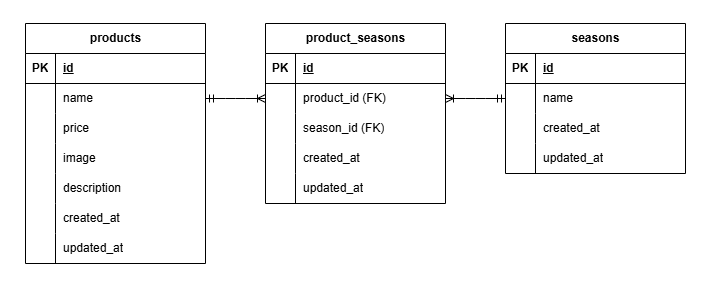

The diagram above was exported from draw.io. Its source (the exported page's mxGraphModel, read from the mxfile embedded in the PNG):
<mxGraphModel dx="748" dy="563" grid="0" gridSize="10" guides="1" tooltips="1" connect="1" arrows="1" fold="1" page="1" pageScale="1" pageWidth="850" pageHeight="1100" background="#FFFFFF" math="0" shadow="0">
  <root>
    <mxCell id="0" />
    <mxCell id="1" parent="0" />
    <mxCell id="68" value="" style="rounded=0;whiteSpace=wrap;html=1;strokeColor=#FFFFFF;" vertex="1" parent="1">
      <mxGeometry x="15" y="37" width="710" height="286" as="geometry" />
    </mxCell>
    <mxCell id="15" value="products" style="shape=table;startSize=30;container=1;collapsible=1;childLayout=tableLayout;fixedRows=1;rowLines=0;fontStyle=1;align=center;resizeLast=1;html=1;" parent="1" vertex="1">
      <mxGeometry x="40" y="60" width="180" height="240" as="geometry" />
    </mxCell>
    <mxCell id="16" value="" style="shape=tableRow;horizontal=0;startSize=0;swimlaneHead=0;swimlaneBody=0;fillColor=none;collapsible=0;dropTarget=0;points=[[0,0.5],[1,0.5]];portConstraint=eastwest;top=0;left=0;right=0;bottom=1;" parent="15" vertex="1">
      <mxGeometry y="30" width="180" height="30" as="geometry" />
    </mxCell>
    <mxCell id="17" value="PK" style="shape=partialRectangle;connectable=0;fillColor=none;top=0;left=0;bottom=0;right=0;fontStyle=1;overflow=hidden;whiteSpace=wrap;html=1;" parent="16" vertex="1">
      <mxGeometry width="30" height="30" as="geometry">
        <mxRectangle width="30" height="30" as="alternateBounds" />
      </mxGeometry>
    </mxCell>
    <mxCell id="18" value="id" style="shape=partialRectangle;connectable=0;fillColor=none;top=0;left=0;bottom=0;right=0;align=left;spacingLeft=6;fontStyle=5;overflow=hidden;whiteSpace=wrap;html=1;" parent="16" vertex="1">
      <mxGeometry x="30" width="150" height="30" as="geometry">
        <mxRectangle width="150" height="30" as="alternateBounds" />
      </mxGeometry>
    </mxCell>
    <mxCell id="19" value="" style="shape=tableRow;horizontal=0;startSize=0;swimlaneHead=0;swimlaneBody=0;fillColor=none;collapsible=0;dropTarget=0;points=[[0,0.5],[1,0.5]];portConstraint=eastwest;top=0;left=0;right=0;bottom=0;" parent="15" vertex="1">
      <mxGeometry y="60" width="180" height="30" as="geometry" />
    </mxCell>
    <mxCell id="20" value="" style="shape=partialRectangle;connectable=0;fillColor=none;top=0;left=0;bottom=0;right=0;editable=1;overflow=hidden;whiteSpace=wrap;html=1;" parent="19" vertex="1">
      <mxGeometry width="30" height="30" as="geometry">
        <mxRectangle width="30" height="30" as="alternateBounds" />
      </mxGeometry>
    </mxCell>
    <mxCell id="21" value="name" style="shape=partialRectangle;connectable=0;fillColor=none;top=0;left=0;bottom=0;right=0;align=left;spacingLeft=6;overflow=hidden;whiteSpace=wrap;html=1;" parent="19" vertex="1">
      <mxGeometry x="30" width="150" height="30" as="geometry">
        <mxRectangle width="150" height="30" as="alternateBounds" />
      </mxGeometry>
    </mxCell>
    <mxCell id="22" value="" style="shape=tableRow;horizontal=0;startSize=0;swimlaneHead=0;swimlaneBody=0;fillColor=none;collapsible=0;dropTarget=0;points=[[0,0.5],[1,0.5]];portConstraint=eastwest;top=0;left=0;right=0;bottom=0;" parent="15" vertex="1">
      <mxGeometry y="90" width="180" height="30" as="geometry" />
    </mxCell>
    <mxCell id="23" value="" style="shape=partialRectangle;connectable=0;fillColor=none;top=0;left=0;bottom=0;right=0;editable=1;overflow=hidden;whiteSpace=wrap;html=1;" parent="22" vertex="1">
      <mxGeometry width="30" height="30" as="geometry">
        <mxRectangle width="30" height="30" as="alternateBounds" />
      </mxGeometry>
    </mxCell>
    <mxCell id="24" value="price" style="shape=partialRectangle;connectable=0;fillColor=none;top=0;left=0;bottom=0;right=0;align=left;spacingLeft=6;overflow=hidden;whiteSpace=wrap;html=1;" parent="22" vertex="1">
      <mxGeometry x="30" width="150" height="30" as="geometry">
        <mxRectangle width="150" height="30" as="alternateBounds" />
      </mxGeometry>
    </mxCell>
    <mxCell id="25" value="" style="shape=tableRow;horizontal=0;startSize=0;swimlaneHead=0;swimlaneBody=0;fillColor=none;collapsible=0;dropTarget=0;points=[[0,0.5],[1,0.5]];portConstraint=eastwest;top=0;left=0;right=0;bottom=0;" parent="15" vertex="1">
      <mxGeometry y="120" width="180" height="30" as="geometry" />
    </mxCell>
    <mxCell id="26" value="" style="shape=partialRectangle;connectable=0;fillColor=none;top=0;left=0;bottom=0;right=0;editable=1;overflow=hidden;whiteSpace=wrap;html=1;" parent="25" vertex="1">
      <mxGeometry width="30" height="30" as="geometry">
        <mxRectangle width="30" height="30" as="alternateBounds" />
      </mxGeometry>
    </mxCell>
    <mxCell id="27" value="image" style="shape=partialRectangle;connectable=0;fillColor=none;top=0;left=0;bottom=0;right=0;align=left;spacingLeft=6;overflow=hidden;whiteSpace=wrap;html=1;" parent="25" vertex="1">
      <mxGeometry x="30" width="150" height="30" as="geometry">
        <mxRectangle width="150" height="30" as="alternateBounds" />
      </mxGeometry>
    </mxCell>
    <mxCell id="57" value="" style="shape=tableRow;horizontal=0;startSize=0;swimlaneHead=0;swimlaneBody=0;fillColor=none;collapsible=0;dropTarget=0;points=[[0,0.5],[1,0.5]];portConstraint=eastwest;top=0;left=0;right=0;bottom=0;" parent="15" vertex="1">
      <mxGeometry y="150" width="180" height="30" as="geometry" />
    </mxCell>
    <mxCell id="58" value="" style="shape=partialRectangle;connectable=0;fillColor=none;top=0;left=0;bottom=0;right=0;editable=1;overflow=hidden;whiteSpace=wrap;html=1;" parent="57" vertex="1">
      <mxGeometry width="30" height="30" as="geometry">
        <mxRectangle width="30" height="30" as="alternateBounds" />
      </mxGeometry>
    </mxCell>
    <mxCell id="59" value="description" style="shape=partialRectangle;connectable=0;fillColor=none;top=0;left=0;bottom=0;right=0;align=left;spacingLeft=6;overflow=hidden;whiteSpace=wrap;html=1;" parent="57" vertex="1">
      <mxGeometry x="30" width="150" height="30" as="geometry">
        <mxRectangle width="150" height="30" as="alternateBounds" />
      </mxGeometry>
    </mxCell>
    <mxCell id="60" value="" style="shape=tableRow;horizontal=0;startSize=0;swimlaneHead=0;swimlaneBody=0;fillColor=none;collapsible=0;dropTarget=0;points=[[0,0.5],[1,0.5]];portConstraint=eastwest;top=0;left=0;right=0;bottom=0;" parent="15" vertex="1">
      <mxGeometry y="180" width="180" height="30" as="geometry" />
    </mxCell>
    <mxCell id="61" value="" style="shape=partialRectangle;connectable=0;fillColor=none;top=0;left=0;bottom=0;right=0;editable=1;overflow=hidden;whiteSpace=wrap;html=1;" parent="60" vertex="1">
      <mxGeometry width="30" height="30" as="geometry">
        <mxRectangle width="30" height="30" as="alternateBounds" />
      </mxGeometry>
    </mxCell>
    <mxCell id="62" value="created_at" style="shape=partialRectangle;connectable=0;fillColor=none;top=0;left=0;bottom=0;right=0;align=left;spacingLeft=6;overflow=hidden;whiteSpace=wrap;html=1;" parent="60" vertex="1">
      <mxGeometry x="30" width="150" height="30" as="geometry">
        <mxRectangle width="150" height="30" as="alternateBounds" />
      </mxGeometry>
    </mxCell>
    <mxCell id="54" value="" style="shape=tableRow;horizontal=0;startSize=0;swimlaneHead=0;swimlaneBody=0;fillColor=none;collapsible=0;dropTarget=0;points=[[0,0.5],[1,0.5]];portConstraint=eastwest;top=0;left=0;right=0;bottom=0;" parent="15" vertex="1">
      <mxGeometry y="210" width="180" height="30" as="geometry" />
    </mxCell>
    <mxCell id="55" value="" style="shape=partialRectangle;connectable=0;fillColor=none;top=0;left=0;bottom=0;right=0;editable=1;overflow=hidden;whiteSpace=wrap;html=1;" parent="54" vertex="1">
      <mxGeometry width="30" height="30" as="geometry">
        <mxRectangle width="30" height="30" as="alternateBounds" />
      </mxGeometry>
    </mxCell>
    <mxCell id="56" value="updated_at" style="shape=partialRectangle;connectable=0;fillColor=none;top=0;left=0;bottom=0;right=0;align=left;spacingLeft=6;overflow=hidden;whiteSpace=wrap;html=1;" parent="54" vertex="1">
      <mxGeometry x="30" width="150" height="30" as="geometry">
        <mxRectangle width="150" height="30" as="alternateBounds" />
      </mxGeometry>
    </mxCell>
    <mxCell id="28" value="product_seasons" style="shape=table;startSize=30;container=1;collapsible=1;childLayout=tableLayout;fixedRows=1;rowLines=0;fontStyle=1;align=center;resizeLast=1;html=1;" parent="1" vertex="1">
      <mxGeometry x="280" y="60" width="180" height="180" as="geometry" />
    </mxCell>
    <mxCell id="29" value="" style="shape=tableRow;horizontal=0;startSize=0;swimlaneHead=0;swimlaneBody=0;fillColor=none;collapsible=0;dropTarget=0;points=[[0,0.5],[1,0.5]];portConstraint=eastwest;top=0;left=0;right=0;bottom=1;" parent="28" vertex="1">
      <mxGeometry y="30" width="180" height="30" as="geometry" />
    </mxCell>
    <mxCell id="30" value="PK" style="shape=partialRectangle;connectable=0;fillColor=none;top=0;left=0;bottom=0;right=0;fontStyle=1;overflow=hidden;whiteSpace=wrap;html=1;" parent="29" vertex="1">
      <mxGeometry width="30" height="30" as="geometry">
        <mxRectangle width="30" height="30" as="alternateBounds" />
      </mxGeometry>
    </mxCell>
    <mxCell id="31" value="id" style="shape=partialRectangle;connectable=0;fillColor=none;top=0;left=0;bottom=0;right=0;align=left;spacingLeft=6;fontStyle=5;overflow=hidden;whiteSpace=wrap;html=1;" parent="29" vertex="1">
      <mxGeometry x="30" width="150" height="30" as="geometry">
        <mxRectangle width="150" height="30" as="alternateBounds" />
      </mxGeometry>
    </mxCell>
    <mxCell id="32" value="" style="shape=tableRow;horizontal=0;startSize=0;swimlaneHead=0;swimlaneBody=0;fillColor=none;collapsible=0;dropTarget=0;points=[[0,0.5],[1,0.5]];portConstraint=eastwest;top=0;left=0;right=0;bottom=0;" parent="28" vertex="1">
      <mxGeometry y="60" width="180" height="30" as="geometry" />
    </mxCell>
    <mxCell id="33" value="" style="shape=partialRectangle;connectable=0;fillColor=none;top=0;left=0;bottom=0;right=0;editable=1;overflow=hidden;whiteSpace=wrap;html=1;" parent="32" vertex="1">
      <mxGeometry width="30" height="30" as="geometry">
        <mxRectangle width="30" height="30" as="alternateBounds" />
      </mxGeometry>
    </mxCell>
    <mxCell id="34" value="product_id (FK)" style="shape=partialRectangle;connectable=0;fillColor=none;top=0;left=0;bottom=0;right=0;align=left;spacingLeft=6;overflow=hidden;whiteSpace=wrap;html=1;" parent="32" vertex="1">
      <mxGeometry x="30" width="150" height="30" as="geometry">
        <mxRectangle width="150" height="30" as="alternateBounds" />
      </mxGeometry>
    </mxCell>
    <mxCell id="35" value="" style="shape=tableRow;horizontal=0;startSize=0;swimlaneHead=0;swimlaneBody=0;fillColor=none;collapsible=0;dropTarget=0;points=[[0,0.5],[1,0.5]];portConstraint=eastwest;top=0;left=0;right=0;bottom=0;" parent="28" vertex="1">
      <mxGeometry y="90" width="180" height="30" as="geometry" />
    </mxCell>
    <mxCell id="36" value="" style="shape=partialRectangle;connectable=0;fillColor=none;top=0;left=0;bottom=0;right=0;editable=1;overflow=hidden;whiteSpace=wrap;html=1;" parent="35" vertex="1">
      <mxGeometry width="30" height="30" as="geometry">
        <mxRectangle width="30" height="30" as="alternateBounds" />
      </mxGeometry>
    </mxCell>
    <mxCell id="37" value="season_id&amp;nbsp;(FK)" style="shape=partialRectangle;connectable=0;fillColor=none;top=0;left=0;bottom=0;right=0;align=left;spacingLeft=6;overflow=hidden;whiteSpace=wrap;html=1;" parent="35" vertex="1">
      <mxGeometry x="30" width="150" height="30" as="geometry">
        <mxRectangle width="150" height="30" as="alternateBounds" />
      </mxGeometry>
    </mxCell>
    <mxCell id="38" value="" style="shape=tableRow;horizontal=0;startSize=0;swimlaneHead=0;swimlaneBody=0;fillColor=none;collapsible=0;dropTarget=0;points=[[0,0.5],[1,0.5]];portConstraint=eastwest;top=0;left=0;right=0;bottom=0;" parent="28" vertex="1">
      <mxGeometry y="120" width="180" height="30" as="geometry" />
    </mxCell>
    <mxCell id="39" value="" style="shape=partialRectangle;connectable=0;fillColor=none;top=0;left=0;bottom=0;right=0;editable=1;overflow=hidden;whiteSpace=wrap;html=1;" parent="38" vertex="1">
      <mxGeometry width="30" height="30" as="geometry">
        <mxRectangle width="30" height="30" as="alternateBounds" />
      </mxGeometry>
    </mxCell>
    <mxCell id="40" value="created_at" style="shape=partialRectangle;connectable=0;fillColor=none;top=0;left=0;bottom=0;right=0;align=left;spacingLeft=6;overflow=hidden;whiteSpace=wrap;html=1;" parent="38" vertex="1">
      <mxGeometry x="30" width="150" height="30" as="geometry">
        <mxRectangle width="150" height="30" as="alternateBounds" />
      </mxGeometry>
    </mxCell>
    <mxCell id="63" value="" style="shape=tableRow;horizontal=0;startSize=0;swimlaneHead=0;swimlaneBody=0;fillColor=none;collapsible=0;dropTarget=0;points=[[0,0.5],[1,0.5]];portConstraint=eastwest;top=0;left=0;right=0;bottom=0;" parent="28" vertex="1">
      <mxGeometry y="150" width="180" height="30" as="geometry" />
    </mxCell>
    <mxCell id="64" value="" style="shape=partialRectangle;connectable=0;fillColor=none;top=0;left=0;bottom=0;right=0;editable=1;overflow=hidden;whiteSpace=wrap;html=1;" parent="63" vertex="1">
      <mxGeometry width="30" height="30" as="geometry">
        <mxRectangle width="30" height="30" as="alternateBounds" />
      </mxGeometry>
    </mxCell>
    <mxCell id="65" value="updated_at" style="shape=partialRectangle;connectable=0;fillColor=none;top=0;left=0;bottom=0;right=0;align=left;spacingLeft=6;overflow=hidden;whiteSpace=wrap;html=1;" parent="63" vertex="1">
      <mxGeometry x="30" width="150" height="30" as="geometry">
        <mxRectangle width="150" height="30" as="alternateBounds" />
      </mxGeometry>
    </mxCell>
    <mxCell id="41" value="seasons" style="shape=table;startSize=30;container=1;collapsible=1;childLayout=tableLayout;fixedRows=1;rowLines=0;fontStyle=1;align=center;resizeLast=1;html=1;" parent="1" vertex="1">
      <mxGeometry x="520" y="60" width="180" height="150" as="geometry" />
    </mxCell>
    <mxCell id="42" value="" style="shape=tableRow;horizontal=0;startSize=0;swimlaneHead=0;swimlaneBody=0;fillColor=none;collapsible=0;dropTarget=0;points=[[0,0.5],[1,0.5]];portConstraint=eastwest;top=0;left=0;right=0;bottom=1;" parent="41" vertex="1">
      <mxGeometry y="30" width="180" height="30" as="geometry" />
    </mxCell>
    <mxCell id="43" value="PK" style="shape=partialRectangle;connectable=0;fillColor=none;top=0;left=0;bottom=0;right=0;fontStyle=1;overflow=hidden;whiteSpace=wrap;html=1;" parent="42" vertex="1">
      <mxGeometry width="30" height="30" as="geometry">
        <mxRectangle width="30" height="30" as="alternateBounds" />
      </mxGeometry>
    </mxCell>
    <mxCell id="44" value="id" style="shape=partialRectangle;connectable=0;fillColor=none;top=0;left=0;bottom=0;right=0;align=left;spacingLeft=6;fontStyle=5;overflow=hidden;whiteSpace=wrap;html=1;" parent="42" vertex="1">
      <mxGeometry x="30" width="150" height="30" as="geometry">
        <mxRectangle width="150" height="30" as="alternateBounds" />
      </mxGeometry>
    </mxCell>
    <mxCell id="45" value="" style="shape=tableRow;horizontal=0;startSize=0;swimlaneHead=0;swimlaneBody=0;fillColor=none;collapsible=0;dropTarget=0;points=[[0,0.5],[1,0.5]];portConstraint=eastwest;top=0;left=0;right=0;bottom=0;" parent="41" vertex="1">
      <mxGeometry y="60" width="180" height="30" as="geometry" />
    </mxCell>
    <mxCell id="46" value="" style="shape=partialRectangle;connectable=0;fillColor=none;top=0;left=0;bottom=0;right=0;editable=1;overflow=hidden;whiteSpace=wrap;html=1;" parent="45" vertex="1">
      <mxGeometry width="30" height="30" as="geometry">
        <mxRectangle width="30" height="30" as="alternateBounds" />
      </mxGeometry>
    </mxCell>
    <mxCell id="47" value="name" style="shape=partialRectangle;connectable=0;fillColor=none;top=0;left=0;bottom=0;right=0;align=left;spacingLeft=6;overflow=hidden;whiteSpace=wrap;html=1;" parent="45" vertex="1">
      <mxGeometry x="30" width="150" height="30" as="geometry">
        <mxRectangle width="150" height="30" as="alternateBounds" />
      </mxGeometry>
    </mxCell>
    <mxCell id="48" value="" style="shape=tableRow;horizontal=0;startSize=0;swimlaneHead=0;swimlaneBody=0;fillColor=none;collapsible=0;dropTarget=0;points=[[0,0.5],[1,0.5]];portConstraint=eastwest;top=0;left=0;right=0;bottom=0;" parent="41" vertex="1">
      <mxGeometry y="90" width="180" height="30" as="geometry" />
    </mxCell>
    <mxCell id="49" value="" style="shape=partialRectangle;connectable=0;fillColor=none;top=0;left=0;bottom=0;right=0;editable=1;overflow=hidden;whiteSpace=wrap;html=1;" parent="48" vertex="1">
      <mxGeometry width="30" height="30" as="geometry">
        <mxRectangle width="30" height="30" as="alternateBounds" />
      </mxGeometry>
    </mxCell>
    <mxCell id="50" value="created_at" style="shape=partialRectangle;connectable=0;fillColor=none;top=0;left=0;bottom=0;right=0;align=left;spacingLeft=6;overflow=hidden;whiteSpace=wrap;html=1;" parent="48" vertex="1">
      <mxGeometry x="30" width="150" height="30" as="geometry">
        <mxRectangle width="150" height="30" as="alternateBounds" />
      </mxGeometry>
    </mxCell>
    <mxCell id="51" value="" style="shape=tableRow;horizontal=0;startSize=0;swimlaneHead=0;swimlaneBody=0;fillColor=none;collapsible=0;dropTarget=0;points=[[0,0.5],[1,0.5]];portConstraint=eastwest;top=0;left=0;right=0;bottom=0;" parent="41" vertex="1">
      <mxGeometry y="120" width="180" height="30" as="geometry" />
    </mxCell>
    <mxCell id="52" value="" style="shape=partialRectangle;connectable=0;fillColor=none;top=0;left=0;bottom=0;right=0;editable=1;overflow=hidden;whiteSpace=wrap;html=1;" parent="51" vertex="1">
      <mxGeometry width="30" height="30" as="geometry">
        <mxRectangle width="30" height="30" as="alternateBounds" />
      </mxGeometry>
    </mxCell>
    <mxCell id="53" value="updated_at" style="shape=partialRectangle;connectable=0;fillColor=none;top=0;left=0;bottom=0;right=0;align=left;spacingLeft=6;overflow=hidden;whiteSpace=wrap;html=1;" parent="51" vertex="1">
      <mxGeometry x="30" width="150" height="30" as="geometry">
        <mxRectangle width="150" height="30" as="alternateBounds" />
      </mxGeometry>
    </mxCell>
    <mxCell id="66" value="" style="edgeStyle=entityRelationEdgeStyle;fontSize=12;html=1;endArrow=ERoneToMany;startArrow=ERmandOne;exitX=1;exitY=0.5;exitDx=0;exitDy=0;entryX=0;entryY=0.5;entryDx=0;entryDy=0;" parent="1" source="19" target="32" edge="1">
      <mxGeometry width="100" height="100" relative="1" as="geometry">
        <mxPoint x="330" y="360" as="sourcePoint" />
        <mxPoint x="430" y="260" as="targetPoint" />
      </mxGeometry>
    </mxCell>
    <mxCell id="67" value="" style="edgeStyle=entityRelationEdgeStyle;fontSize=12;html=1;endArrow=ERoneToMany;startArrow=ERmandOne;exitX=0;exitY=0.5;exitDx=0;exitDy=0;entryX=1;entryY=0.5;entryDx=0;entryDy=0;" parent="1" source="45" target="32" edge="1">
      <mxGeometry width="100" height="100" relative="1" as="geometry">
        <mxPoint x="500" y="280" as="sourcePoint" />
        <mxPoint x="560" y="280" as="targetPoint" />
      </mxGeometry>
    </mxCell>
  </root>
</mxGraphModel>